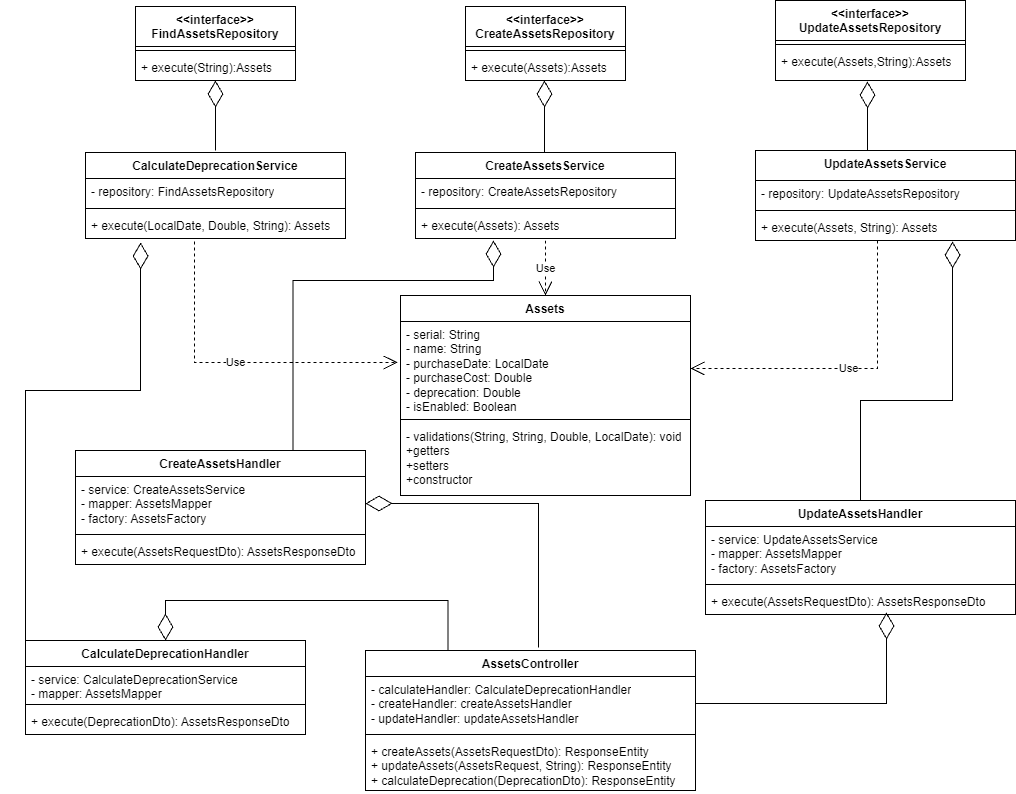

The diagram above was exported from draw.io. Its source (the exported page's mxGraphModel, read from the mxfile embedded in the PNG):
<mxGraphModel dx="1434" dy="756" grid="1" gridSize="10" guides="1" tooltips="1" connect="1" arrows="1" fold="1" page="1" pageScale="1" pageWidth="1100" pageHeight="850" background="none" math="0" shadow="0">
  <root>
    <mxCell id="0" />
    <mxCell id="1" parent="0" />
    <mxCell id="rXiFveuGC5Uu_CwergVt-1" value="Assets" style="swimlane;fontStyle=1;align=center;verticalAlign=top;childLayout=stackLayout;horizontal=1;startSize=26;horizontalStack=0;resizeParent=1;resizeParentMax=0;resizeLast=0;collapsible=1;marginBottom=0;whiteSpace=wrap;html=1;" vertex="1" parent="1">
      <mxGeometry x="455" y="325" width="290" height="200" as="geometry" />
    </mxCell>
    <mxCell id="rXiFveuGC5Uu_CwergVt-2" value="- serial: String&lt;br&gt;- name: String&lt;br&gt;- purchaseDate: LocalDate&lt;br&gt;- purchaseCost:&amp;nbsp;Double&lt;br&gt;- deprecation: Double&lt;br&gt;- isEnabled: Boolean" style="text;strokeColor=none;fillColor=none;align=left;verticalAlign=top;spacingLeft=4;spacingRight=4;overflow=hidden;rotatable=0;points=[[0,0.5],[1,0.5]];portConstraint=eastwest;whiteSpace=wrap;html=1;" vertex="1" parent="rXiFveuGC5Uu_CwergVt-1">
      <mxGeometry y="26" width="290" height="94" as="geometry" />
    </mxCell>
    <mxCell id="rXiFveuGC5Uu_CwergVt-3" value="" style="line;strokeWidth=1;fillColor=none;align=left;verticalAlign=middle;spacingTop=-1;spacingLeft=3;spacingRight=3;rotatable=0;labelPosition=right;points=[];portConstraint=eastwest;strokeColor=inherit;" vertex="1" parent="rXiFveuGC5Uu_CwergVt-1">
      <mxGeometry y="120" width="290" height="8" as="geometry" />
    </mxCell>
    <mxCell id="rXiFveuGC5Uu_CwergVt-4" value="- validations(String, String, Double, LocalDate): void&lt;br&gt;+getters&lt;br&gt;+setters&lt;br&gt;+constructor&lt;br&gt;" style="text;strokeColor=none;fillColor=none;align=left;verticalAlign=top;spacingLeft=4;spacingRight=4;overflow=hidden;rotatable=0;points=[[0,0.5],[1,0.5]];portConstraint=eastwest;whiteSpace=wrap;html=1;" vertex="1" parent="rXiFveuGC5Uu_CwergVt-1">
      <mxGeometry y="128" width="290" height="72" as="geometry" />
    </mxCell>
    <mxCell id="rXiFveuGC5Uu_CwergVt-6" value="CalculateDeprecationService" style="swimlane;fontStyle=1;align=center;verticalAlign=top;childLayout=stackLayout;horizontal=1;startSize=26;horizontalStack=0;resizeParent=1;resizeParentMax=0;resizeLast=0;collapsible=1;marginBottom=0;whiteSpace=wrap;html=1;" vertex="1" parent="1">
      <mxGeometry x="140" y="182" width="260" height="86" as="geometry" />
    </mxCell>
    <mxCell id="rXiFveuGC5Uu_CwergVt-7" value="- repository: FindAssetsRepository" style="text;strokeColor=none;fillColor=none;align=left;verticalAlign=top;spacingLeft=4;spacingRight=4;overflow=hidden;rotatable=0;points=[[0,0.5],[1,0.5]];portConstraint=eastwest;whiteSpace=wrap;html=1;" vertex="1" parent="rXiFveuGC5Uu_CwergVt-6">
      <mxGeometry y="26" width="260" height="26" as="geometry" />
    </mxCell>
    <mxCell id="rXiFveuGC5Uu_CwergVt-8" value="" style="line;strokeWidth=1;fillColor=none;align=left;verticalAlign=middle;spacingTop=-1;spacingLeft=3;spacingRight=3;rotatable=0;labelPosition=right;points=[];portConstraint=eastwest;strokeColor=inherit;" vertex="1" parent="rXiFveuGC5Uu_CwergVt-6">
      <mxGeometry y="52" width="260" height="8" as="geometry" />
    </mxCell>
    <mxCell id="rXiFveuGC5Uu_CwergVt-9" value="+ execute(LocalDate, Double, String): Assets" style="text;strokeColor=none;fillColor=none;align=left;verticalAlign=top;spacingLeft=4;spacingRight=4;overflow=hidden;rotatable=0;points=[[0,0.5],[1,0.5]];portConstraint=eastwest;whiteSpace=wrap;html=1;" vertex="1" parent="rXiFveuGC5Uu_CwergVt-6">
      <mxGeometry y="60" width="260" height="26" as="geometry" />
    </mxCell>
    <mxCell id="rXiFveuGC5Uu_CwergVt-11" value="CreateAssetsService" style="swimlane;fontStyle=1;align=center;verticalAlign=top;childLayout=stackLayout;horizontal=1;startSize=26;horizontalStack=0;resizeParent=1;resizeParentMax=0;resizeLast=0;collapsible=1;marginBottom=0;whiteSpace=wrap;html=1;" vertex="1" parent="1">
      <mxGeometry x="470" y="182" width="260" height="86" as="geometry" />
    </mxCell>
    <mxCell id="rXiFveuGC5Uu_CwergVt-12" value="- repository: CreateAssetsRepository" style="text;strokeColor=none;fillColor=none;align=left;verticalAlign=top;spacingLeft=4;spacingRight=4;overflow=hidden;rotatable=0;points=[[0,0.5],[1,0.5]];portConstraint=eastwest;whiteSpace=wrap;html=1;" vertex="1" parent="rXiFveuGC5Uu_CwergVt-11">
      <mxGeometry y="26" width="260" height="26" as="geometry" />
    </mxCell>
    <mxCell id="rXiFveuGC5Uu_CwergVt-13" value="" style="line;strokeWidth=1;fillColor=none;align=left;verticalAlign=middle;spacingTop=-1;spacingLeft=3;spacingRight=3;rotatable=0;labelPosition=right;points=[];portConstraint=eastwest;strokeColor=inherit;" vertex="1" parent="rXiFveuGC5Uu_CwergVt-11">
      <mxGeometry y="52" width="260" height="8" as="geometry" />
    </mxCell>
    <mxCell id="rXiFveuGC5Uu_CwergVt-14" value="+ execute(Assets): Assets" style="text;strokeColor=none;fillColor=none;align=left;verticalAlign=top;spacingLeft=4;spacingRight=4;overflow=hidden;rotatable=0;points=[[0,0.5],[1,0.5]];portConstraint=eastwest;whiteSpace=wrap;html=1;" vertex="1" parent="rXiFveuGC5Uu_CwergVt-11">
      <mxGeometry y="60" width="260" height="26" as="geometry" />
    </mxCell>
    <mxCell id="rXiFveuGC5Uu_CwergVt-15" value="UpdateAssetsService" style="swimlane;fontStyle=1;align=center;verticalAlign=top;childLayout=stackLayout;horizontal=1;startSize=30;horizontalStack=0;resizeParent=1;resizeParentMax=0;resizeLast=0;collapsible=1;marginBottom=0;whiteSpace=wrap;html=1;" vertex="1" parent="1">
      <mxGeometry x="810" y="180" width="260" height="90" as="geometry" />
    </mxCell>
    <mxCell id="rXiFveuGC5Uu_CwergVt-16" value="- repository: UpdateAssetsRepository" style="text;strokeColor=none;fillColor=none;align=left;verticalAlign=top;spacingLeft=4;spacingRight=4;overflow=hidden;rotatable=0;points=[[0,0.5],[1,0.5]];portConstraint=eastwest;whiteSpace=wrap;html=1;" vertex="1" parent="rXiFveuGC5Uu_CwergVt-15">
      <mxGeometry y="30" width="260" height="26" as="geometry" />
    </mxCell>
    <mxCell id="rXiFveuGC5Uu_CwergVt-17" value="" style="line;strokeWidth=1;fillColor=none;align=left;verticalAlign=middle;spacingTop=-1;spacingLeft=3;spacingRight=3;rotatable=0;labelPosition=right;points=[];portConstraint=eastwest;strokeColor=inherit;" vertex="1" parent="rXiFveuGC5Uu_CwergVt-15">
      <mxGeometry y="56" width="260" height="8" as="geometry" />
    </mxCell>
    <mxCell id="rXiFveuGC5Uu_CwergVt-18" value="+ execute(Assets, String): Assets" style="text;strokeColor=none;fillColor=none;align=left;verticalAlign=top;spacingLeft=4;spacingRight=4;overflow=hidden;rotatable=0;points=[[0,0.5],[1,0.5]];portConstraint=eastwest;whiteSpace=wrap;html=1;" vertex="1" parent="rXiFveuGC5Uu_CwergVt-15">
      <mxGeometry y="64" width="260" height="26" as="geometry" />
    </mxCell>
    <mxCell id="rXiFveuGC5Uu_CwergVt-19" value="CalculateDeprecationHandler" style="swimlane;fontStyle=1;align=center;verticalAlign=top;childLayout=stackLayout;horizontal=1;startSize=26;horizontalStack=0;resizeParent=1;resizeParentMax=0;resizeLast=0;collapsible=1;marginBottom=0;whiteSpace=wrap;html=1;" vertex="1" parent="1">
      <mxGeometry x="80" y="670" width="280" height="94" as="geometry" />
    </mxCell>
    <mxCell id="rXiFveuGC5Uu_CwergVt-20" value="- service:&amp;nbsp;CalculateDeprecationService&lt;br&gt;- mapper: AssetsMapper" style="text;strokeColor=none;fillColor=none;align=left;verticalAlign=top;spacingLeft=4;spacingRight=4;overflow=hidden;rotatable=0;points=[[0,0.5],[1,0.5]];portConstraint=eastwest;whiteSpace=wrap;html=1;" vertex="1" parent="rXiFveuGC5Uu_CwergVt-19">
      <mxGeometry y="26" width="280" height="34" as="geometry" />
    </mxCell>
    <mxCell id="rXiFveuGC5Uu_CwergVt-21" value="" style="line;strokeWidth=1;fillColor=none;align=left;verticalAlign=middle;spacingTop=-1;spacingLeft=3;spacingRight=3;rotatable=0;labelPosition=right;points=[];portConstraint=eastwest;strokeColor=inherit;" vertex="1" parent="rXiFveuGC5Uu_CwergVt-19">
      <mxGeometry y="60" width="280" height="8" as="geometry" />
    </mxCell>
    <mxCell id="rXiFveuGC5Uu_CwergVt-22" value="+ execute(DeprecationDto&lt;span style=&quot;background-color: initial;&quot;&gt;):&amp;nbsp;&lt;/span&gt;&lt;span style=&quot;background-color: initial;&quot;&gt;AssetsResponseDto&lt;/span&gt;" style="text;strokeColor=none;fillColor=none;align=left;verticalAlign=top;spacingLeft=4;spacingRight=4;overflow=hidden;rotatable=0;points=[[0,0.5],[1,0.5]];portConstraint=eastwest;whiteSpace=wrap;html=1;" vertex="1" parent="rXiFveuGC5Uu_CwergVt-19">
      <mxGeometry y="68" width="280" height="26" as="geometry" />
    </mxCell>
    <mxCell id="rXiFveuGC5Uu_CwergVt-23" value="CreateAssetsHandler" style="swimlane;fontStyle=1;align=center;verticalAlign=top;childLayout=stackLayout;horizontal=1;startSize=26;horizontalStack=0;resizeParent=1;resizeParentMax=0;resizeLast=0;collapsible=1;marginBottom=0;whiteSpace=wrap;html=1;" vertex="1" parent="1">
      <mxGeometry x="130" y="480" width="290" height="114" as="geometry" />
    </mxCell>
    <mxCell id="rXiFveuGC5Uu_CwergVt-24" value="- service: CreateAssetsService&lt;br&gt;- mapper: AssetsMapper&lt;br&gt;- factory:&amp;nbsp;AssetsFactory" style="text;strokeColor=none;fillColor=none;align=left;verticalAlign=top;spacingLeft=4;spacingRight=4;overflow=hidden;rotatable=0;points=[[0,0.5],[1,0.5]];portConstraint=eastwest;whiteSpace=wrap;html=1;" vertex="1" parent="rXiFveuGC5Uu_CwergVt-23">
      <mxGeometry y="26" width="290" height="54" as="geometry" />
    </mxCell>
    <mxCell id="rXiFveuGC5Uu_CwergVt-25" value="" style="line;strokeWidth=1;fillColor=none;align=left;verticalAlign=middle;spacingTop=-1;spacingLeft=3;spacingRight=3;rotatable=0;labelPosition=right;points=[];portConstraint=eastwest;strokeColor=inherit;" vertex="1" parent="rXiFveuGC5Uu_CwergVt-23">
      <mxGeometry y="80" width="290" height="8" as="geometry" />
    </mxCell>
    <mxCell id="rXiFveuGC5Uu_CwergVt-26" value="+ execute(AssetsRequestDto&lt;span style=&quot;background-color: initial;&quot;&gt;):&amp;nbsp;&lt;/span&gt;&lt;span style=&quot;background-color: initial;&quot;&gt;AssetsResponseDto&lt;/span&gt;" style="text;strokeColor=none;fillColor=none;align=left;verticalAlign=top;spacingLeft=4;spacingRight=4;overflow=hidden;rotatable=0;points=[[0,0.5],[1,0.5]];portConstraint=eastwest;whiteSpace=wrap;html=1;" vertex="1" parent="rXiFveuGC5Uu_CwergVt-23">
      <mxGeometry y="88" width="290" height="26" as="geometry" />
    </mxCell>
    <mxCell id="rXiFveuGC5Uu_CwergVt-27" value="UpdateAssetsHandler" style="swimlane;fontStyle=1;align=center;verticalAlign=top;childLayout=stackLayout;horizontal=1;startSize=26;horizontalStack=0;resizeParent=1;resizeParentMax=0;resizeLast=0;collapsible=1;marginBottom=0;whiteSpace=wrap;html=1;" vertex="1" parent="1">
      <mxGeometry x="760" y="530" width="310" height="114" as="geometry" />
    </mxCell>
    <mxCell id="rXiFveuGC5Uu_CwergVt-28" value="- service:&amp;nbsp;UpdateAssetsService&lt;br&gt;- mapper: AssetsMapper&lt;br&gt;- factory:&amp;nbsp;AssetsFactory" style="text;strokeColor=none;fillColor=none;align=left;verticalAlign=top;spacingLeft=4;spacingRight=4;overflow=hidden;rotatable=0;points=[[0,0.5],[1,0.5]];portConstraint=eastwest;whiteSpace=wrap;html=1;" vertex="1" parent="rXiFveuGC5Uu_CwergVt-27">
      <mxGeometry y="26" width="310" height="54" as="geometry" />
    </mxCell>
    <mxCell id="rXiFveuGC5Uu_CwergVt-29" value="" style="line;strokeWidth=1;fillColor=none;align=left;verticalAlign=middle;spacingTop=-1;spacingLeft=3;spacingRight=3;rotatable=0;labelPosition=right;points=[];portConstraint=eastwest;strokeColor=inherit;" vertex="1" parent="rXiFveuGC5Uu_CwergVt-27">
      <mxGeometry y="80" width="310" height="8" as="geometry" />
    </mxCell>
    <mxCell id="rXiFveuGC5Uu_CwergVt-30" value="+ execute(AssetsRequestDto&lt;span style=&quot;background-color: initial;&quot;&gt;):&amp;nbsp;&lt;/span&gt;&lt;span style=&quot;background-color: initial;&quot;&gt;AssetsResponseDto&lt;/span&gt;" style="text;strokeColor=none;fillColor=none;align=left;verticalAlign=top;spacingLeft=4;spacingRight=4;overflow=hidden;rotatable=0;points=[[0,0.5],[1,0.5]];portConstraint=eastwest;whiteSpace=wrap;html=1;" vertex="1" parent="rXiFveuGC5Uu_CwergVt-27">
      <mxGeometry y="88" width="310" height="26" as="geometry" />
    </mxCell>
    <mxCell id="rXiFveuGC5Uu_CwergVt-35" value="&amp;lt;&amp;lt;interface&amp;gt;&amp;gt;&lt;br&gt;FindAssetsRepository" style="swimlane;fontStyle=1;align=center;verticalAlign=top;childLayout=stackLayout;horizontal=1;startSize=40;horizontalStack=0;resizeParent=1;resizeParentMax=0;resizeLast=0;collapsible=1;marginBottom=0;whiteSpace=wrap;html=1;" vertex="1" parent="1">
      <mxGeometry x="190" y="36" width="160" height="74" as="geometry" />
    </mxCell>
    <mxCell id="rXiFveuGC5Uu_CwergVt-37" value="" style="line;strokeWidth=1;fillColor=none;align=left;verticalAlign=middle;spacingTop=-1;spacingLeft=3;spacingRight=3;rotatable=0;labelPosition=right;points=[];portConstraint=eastwest;strokeColor=inherit;" vertex="1" parent="rXiFveuGC5Uu_CwergVt-35">
      <mxGeometry y="40" width="160" height="8" as="geometry" />
    </mxCell>
    <mxCell id="rXiFveuGC5Uu_CwergVt-39" value="+ execute(String):Assets" style="text;strokeColor=none;fillColor=none;align=left;verticalAlign=top;spacingLeft=4;spacingRight=4;overflow=hidden;rotatable=0;points=[[0,0.5],[1,0.5]];portConstraint=eastwest;whiteSpace=wrap;html=1;" vertex="1" parent="rXiFveuGC5Uu_CwergVt-35">
      <mxGeometry y="48" width="160" height="26" as="geometry" />
    </mxCell>
    <mxCell id="rXiFveuGC5Uu_CwergVt-40" value="&amp;lt;&amp;lt;interface&amp;gt;&amp;gt;&lt;br&gt;CreateAssetsRepository" style="swimlane;fontStyle=1;align=center;verticalAlign=top;childLayout=stackLayout;horizontal=1;startSize=40;horizontalStack=0;resizeParent=1;resizeParentMax=0;resizeLast=0;collapsible=1;marginBottom=0;whiteSpace=wrap;html=1;" vertex="1" parent="1">
      <mxGeometry x="520" y="36" width="160" height="74" as="geometry" />
    </mxCell>
    <mxCell id="rXiFveuGC5Uu_CwergVt-41" value="" style="line;strokeWidth=1;fillColor=none;align=left;verticalAlign=middle;spacingTop=-1;spacingLeft=3;spacingRight=3;rotatable=0;labelPosition=right;points=[];portConstraint=eastwest;strokeColor=inherit;" vertex="1" parent="rXiFveuGC5Uu_CwergVt-40">
      <mxGeometry y="40" width="160" height="8" as="geometry" />
    </mxCell>
    <mxCell id="rXiFveuGC5Uu_CwergVt-42" value="+ execute(Assets):Assets" style="text;strokeColor=none;fillColor=none;align=left;verticalAlign=top;spacingLeft=4;spacingRight=4;overflow=hidden;rotatable=0;points=[[0,0.5],[1,0.5]];portConstraint=eastwest;whiteSpace=wrap;html=1;" vertex="1" parent="rXiFveuGC5Uu_CwergVt-40">
      <mxGeometry y="48" width="160" height="26" as="geometry" />
    </mxCell>
    <mxCell id="rXiFveuGC5Uu_CwergVt-43" value="&amp;lt;&amp;lt;interface&amp;gt;&amp;gt;&lt;br&gt;UpdateAssetsRepository" style="swimlane;fontStyle=1;align=center;verticalAlign=top;childLayout=stackLayout;horizontal=1;startSize=40;horizontalStack=0;resizeParent=1;resizeParentMax=0;resizeLast=0;collapsible=1;marginBottom=0;whiteSpace=wrap;html=1;" vertex="1" parent="1">
      <mxGeometry x="830" y="30" width="190" height="80" as="geometry" />
    </mxCell>
    <mxCell id="rXiFveuGC5Uu_CwergVt-44" value="" style="line;strokeWidth=1;fillColor=none;align=left;verticalAlign=middle;spacingTop=-1;spacingLeft=3;spacingRight=3;rotatable=0;labelPosition=right;points=[];portConstraint=eastwest;strokeColor=inherit;" vertex="1" parent="rXiFveuGC5Uu_CwergVt-43">
      <mxGeometry y="40" width="190" height="8" as="geometry" />
    </mxCell>
    <mxCell id="rXiFveuGC5Uu_CwergVt-45" value="+ execute(Assets,String):Assets" style="text;strokeColor=none;fillColor=none;align=left;verticalAlign=top;spacingLeft=4;spacingRight=4;overflow=hidden;rotatable=0;points=[[0,0.5],[1,0.5]];portConstraint=eastwest;whiteSpace=wrap;html=1;" vertex="1" parent="rXiFveuGC5Uu_CwergVt-43">
      <mxGeometry y="48" width="190" height="32" as="geometry" />
    </mxCell>
    <mxCell id="rXiFveuGC5Uu_CwergVt-48" value="" style="endArrow=diamondThin;endFill=0;endSize=24;html=1;rounded=0;edgeStyle=elbowEdgeStyle;entryX=0.484;entryY=1.031;entryDx=0;entryDy=0;entryPerimeter=0;" edge="1" parent="1" target="rXiFveuGC5Uu_CwergVt-45">
      <mxGeometry width="160" relative="1" as="geometry">
        <mxPoint x="922" y="180" as="sourcePoint" />
        <mxPoint x="550" y="190" as="targetPoint" />
        <Array as="points">
          <mxPoint x="922" y="150" />
        </Array>
      </mxGeometry>
    </mxCell>
    <mxCell id="rXiFveuGC5Uu_CwergVt-54" value="" style="endArrow=diamondThin;endFill=0;endSize=24;html=1;rounded=0;edgeStyle=elbowEdgeStyle;" edge="1" parent="1" target="rXiFveuGC5Uu_CwergVt-42">
      <mxGeometry width="160" relative="1" as="geometry">
        <mxPoint x="599" y="182" as="sourcePoint" />
        <mxPoint x="599" y="113" as="targetPoint" />
        <Array as="points" />
      </mxGeometry>
    </mxCell>
    <mxCell id="rXiFveuGC5Uu_CwergVt-55" value="" style="endArrow=diamondThin;endFill=0;endSize=24;html=1;rounded=0;edgeStyle=elbowEdgeStyle;entryX=0.5;entryY=1;entryDx=0;entryDy=0;entryPerimeter=0;elbow=vertical;" edge="1" parent="1" target="rXiFveuGC5Uu_CwergVt-39">
      <mxGeometry width="160" relative="1" as="geometry">
        <mxPoint x="270" y="180" as="sourcePoint" />
        <mxPoint x="229.5" y="120" as="targetPoint" />
        <Array as="points">
          <mxPoint x="260" y="150" />
        </Array>
      </mxGeometry>
    </mxCell>
    <mxCell id="rXiFveuGC5Uu_CwergVt-56" value="Use" style="endArrow=open;endSize=12;dashed=1;html=1;rounded=0;exitX=0.419;exitY=1.115;exitDx=0;exitDy=0;exitPerimeter=0;entryX=-0.01;entryY=0.436;entryDx=0;entryDy=0;entryPerimeter=0;" edge="1" parent="1" source="rXiFveuGC5Uu_CwergVt-9" target="rXiFveuGC5Uu_CwergVt-2">
      <mxGeometry width="160" relative="1" as="geometry">
        <mxPoint x="330" y="370" as="sourcePoint" />
        <mxPoint x="490" y="370" as="targetPoint" />
        <Array as="points">
          <mxPoint x="249" y="392" />
        </Array>
      </mxGeometry>
    </mxCell>
    <mxCell id="rXiFveuGC5Uu_CwergVt-58" value="Use" style="endArrow=open;endSize=12;dashed=1;html=1;rounded=0;entryX=0.5;entryY=0;entryDx=0;entryDy=0;" edge="1" parent="1" target="rXiFveuGC5Uu_CwergVt-1">
      <mxGeometry x="0.0035" width="160" relative="1" as="geometry">
        <mxPoint x="600" y="270" as="sourcePoint" />
        <mxPoint x="467" y="402" as="targetPoint" />
        <Array as="points" />
        <mxPoint as="offset" />
      </mxGeometry>
    </mxCell>
    <mxCell id="rXiFveuGC5Uu_CwergVt-59" value="Use" style="endArrow=open;endSize=12;dashed=1;html=1;rounded=0;exitX=0.469;exitY=1;exitDx=0;exitDy=0;exitPerimeter=0;entryX=1;entryY=0.5;entryDx=0;entryDy=0;edgeStyle=orthogonalEdgeStyle;" edge="1" parent="1" source="rXiFveuGC5Uu_CwergVt-18" target="rXiFveuGC5Uu_CwergVt-2">
      <mxGeometry width="160" relative="1" as="geometry">
        <mxPoint x="259" y="281" as="sourcePoint" />
        <mxPoint x="462" y="402" as="targetPoint" />
      </mxGeometry>
    </mxCell>
    <mxCell id="rXiFveuGC5Uu_CwergVt-63" value="" style="endArrow=diamondThin;endFill=0;endSize=24;html=1;rounded=0;edgeStyle=elbowEdgeStyle;elbow=vertical;exitX=0.75;exitY=0;exitDx=0;exitDy=0;entryX=0.3;entryY=1.077;entryDx=0;entryDy=0;entryPerimeter=0;" edge="1" parent="1" source="rXiFveuGC5Uu_CwergVt-23" target="rXiFveuGC5Uu_CwergVt-14">
      <mxGeometry width="160" relative="1" as="geometry">
        <mxPoint x="470" y="304" as="sourcePoint" />
        <mxPoint x="548" y="280" as="targetPoint" />
        <Array as="points">
          <mxPoint x="400" y="310" />
        </Array>
      </mxGeometry>
    </mxCell>
    <mxCell id="rXiFveuGC5Uu_CwergVt-64" value="" style="endArrow=diamondThin;endFill=0;endSize=24;html=1;rounded=0;edgeStyle=elbowEdgeStyle;elbow=vertical;exitX=0;exitY=0;exitDx=0;exitDy=0;entryX=0.212;entryY=1.154;entryDx=0;entryDy=0;entryPerimeter=0;" edge="1" parent="1" source="rXiFveuGC5Uu_CwergVt-19" target="rXiFveuGC5Uu_CwergVt-9">
      <mxGeometry width="160" relative="1" as="geometry">
        <mxPoint x="210" y="671" as="sourcePoint" />
        <mxPoint x="410" y="457" as="targetPoint" />
        <Array as="points">
          <mxPoint x="140" y="420" />
        </Array>
      </mxGeometry>
    </mxCell>
    <mxCell id="rXiFveuGC5Uu_CwergVt-65" value="" style="endArrow=diamondThin;endFill=0;endSize=24;html=1;rounded=0;exitX=0.5;exitY=0;exitDx=0;exitDy=0;entryX=0.758;entryY=1.038;entryDx=0;entryDy=0;entryPerimeter=0;edgeStyle=orthogonalEdgeStyle;" edge="1" parent="1" source="rXiFveuGC5Uu_CwergVt-27" target="rXiFveuGC5Uu_CwergVt-18">
      <mxGeometry width="160" relative="1" as="geometry">
        <mxPoint x="870" y="510" as="sourcePoint" />
        <mxPoint x="1030" y="510" as="targetPoint" />
        <Array as="points">
          <mxPoint x="915" y="430" />
          <mxPoint x="1007" y="430" />
        </Array>
      </mxGeometry>
    </mxCell>
    <mxCell id="rXiFveuGC5Uu_CwergVt-71" value="AssetsController" style="swimlane;fontStyle=1;align=center;verticalAlign=top;childLayout=stackLayout;horizontal=1;startSize=26;horizontalStack=0;resizeParent=1;resizeParentMax=0;resizeLast=0;collapsible=1;marginBottom=0;whiteSpace=wrap;html=1;" vertex="1" parent="1">
      <mxGeometry x="420" y="680" width="330" height="140" as="geometry" />
    </mxCell>
    <mxCell id="rXiFveuGC5Uu_CwergVt-72" value="- calculateHandler:&amp;nbsp;CalculateDeprecationHandler&lt;br style=&quot;border-color: var(--border-color);&quot;&gt;- createHandler:&amp;nbsp;createAssetsHandler&lt;br style=&quot;border-color: var(--border-color);&quot;&gt;- updateHandler:&amp;nbsp;updateAssetsHandler" style="text;strokeColor=none;fillColor=none;align=left;verticalAlign=top;spacingLeft=4;spacingRight=4;overflow=hidden;rotatable=0;points=[[0,0.5],[1,0.5]];portConstraint=eastwest;whiteSpace=wrap;html=1;" vertex="1" parent="rXiFveuGC5Uu_CwergVt-71">
      <mxGeometry y="26" width="330" height="54" as="geometry" />
    </mxCell>
    <mxCell id="rXiFveuGC5Uu_CwergVt-73" value="" style="line;strokeWidth=1;fillColor=none;align=left;verticalAlign=middle;spacingTop=-1;spacingLeft=3;spacingRight=3;rotatable=0;labelPosition=right;points=[];portConstraint=eastwest;strokeColor=inherit;" vertex="1" parent="rXiFveuGC5Uu_CwergVt-71">
      <mxGeometry y="80" width="330" height="8" as="geometry" />
    </mxCell>
    <mxCell id="rXiFveuGC5Uu_CwergVt-74" value="+ createAssets(AssetsRequestDto):&amp;nbsp;ResponseEntity&lt;br style=&quot;border-color: var(--border-color);&quot;&gt;+ updateAssets(AssetsRequest, String): ResponseEntity&lt;br style=&quot;border-color: var(--border-color);&quot;&gt;+ calculateDeprecation(DeprecationDto): ResponseEntity" style="text;strokeColor=none;fillColor=none;align=left;verticalAlign=top;spacingLeft=4;spacingRight=4;overflow=hidden;rotatable=0;points=[[0,0.5],[1,0.5]];portConstraint=eastwest;whiteSpace=wrap;html=1;" vertex="1" parent="rXiFveuGC5Uu_CwergVt-71">
      <mxGeometry y="88" width="330" height="52" as="geometry" />
    </mxCell>
    <mxCell id="rXiFveuGC5Uu_CwergVt-76" value="" style="endArrow=diamondThin;endFill=0;endSize=24;html=1;rounded=0;entryX=0.5;entryY=0;entryDx=0;entryDy=0;exitX=0.25;exitY=0;exitDx=0;exitDy=0;edgeStyle=orthogonalEdgeStyle;" edge="1" parent="1" source="rXiFveuGC5Uu_CwergVt-71" target="rXiFveuGC5Uu_CwergVt-19">
      <mxGeometry width="160" relative="1" as="geometry">
        <mxPoint x="390" y="540" as="sourcePoint" />
        <mxPoint x="550" y="540" as="targetPoint" />
        <Array as="points">
          <mxPoint x="503" y="630" />
          <mxPoint x="220" y="630" />
        </Array>
      </mxGeometry>
    </mxCell>
    <mxCell id="rXiFveuGC5Uu_CwergVt-77" value="" style="endArrow=diamondThin;endFill=0;endSize=24;html=1;rounded=0;entryX=1;entryY=0.5;entryDx=0;entryDy=0;exitX=0.524;exitY=-0.021;exitDx=0;exitDy=0;exitPerimeter=0;edgeStyle=orthogonalEdgeStyle;" edge="1" parent="1" source="rXiFveuGC5Uu_CwergVt-71" target="rXiFveuGC5Uu_CwergVt-24">
      <mxGeometry width="160" relative="1" as="geometry">
        <mxPoint x="390" y="540" as="sourcePoint" />
        <mxPoint x="550" y="540" as="targetPoint" />
      </mxGeometry>
    </mxCell>
    <mxCell id="rXiFveuGC5Uu_CwergVt-79" value="" style="endArrow=diamondThin;endFill=0;endSize=24;html=1;rounded=0;entryX=0.584;entryY=0.923;entryDx=0;entryDy=0;entryPerimeter=0;exitX=1;exitY=0.5;exitDx=0;exitDy=0;" edge="1" parent="1" source="rXiFveuGC5Uu_CwergVt-72" target="rXiFveuGC5Uu_CwergVt-30">
      <mxGeometry width="160" relative="1" as="geometry">
        <mxPoint x="390" y="540" as="sourcePoint" />
        <mxPoint x="550" y="540" as="targetPoint" />
        <Array as="points">
          <mxPoint x="941" y="733" />
        </Array>
      </mxGeometry>
    </mxCell>
  </root>
</mxGraphModel>